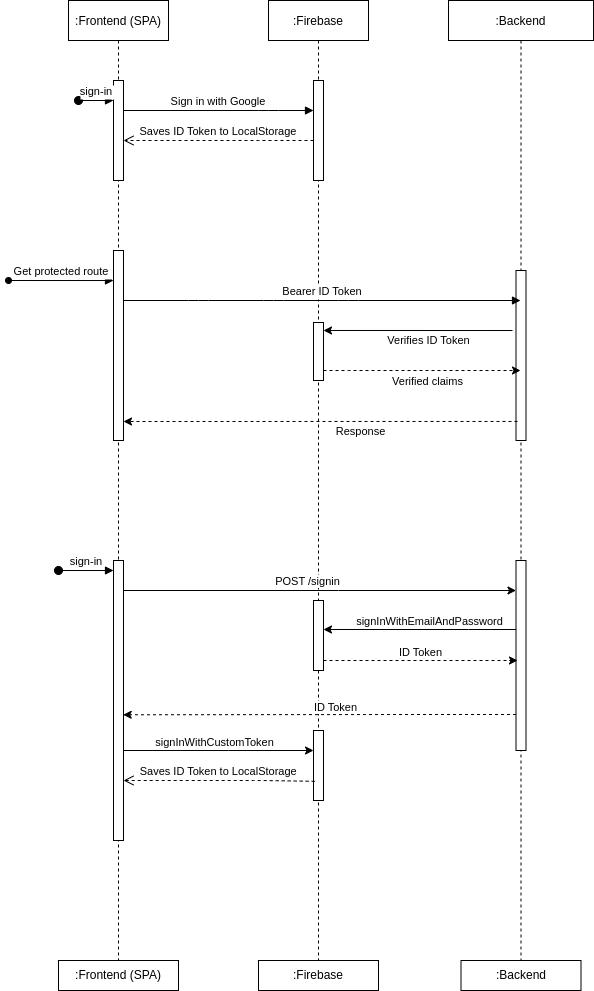

The diagram above was exported from draw.io. Its source (the exported page's mxGraphModel, read from the mxfile embedded in the PNG):
<mxGraphModel dx="1102" dy="506" grid="1" gridSize="10" guides="1" tooltips="1" connect="1" arrows="1" fold="1" page="1" pageScale="1" pageWidth="850" pageHeight="1100" math="0" shadow="0">
  <root>
    <mxCell id="0" />
    <mxCell id="1" parent="0" />
    <mxCell id="3nuBFxr9cyL0pnOWT2aG-5" value=":Frontend (SPA)" style="shape=umlLifeline;perimeter=lifelinePerimeter;container=1;collapsible=0;recursiveResize=0;rounded=0;shadow=0;strokeWidth=1;" parent="1" vertex="1">
      <mxGeometry x="270" y="80" width="100" height="960" as="geometry" />
    </mxCell>
    <mxCell id="3nuBFxr9cyL0pnOWT2aG-6" value="" style="points=[];perimeter=orthogonalPerimeter;rounded=0;shadow=0;strokeWidth=1;" parent="3nuBFxr9cyL0pnOWT2aG-5" vertex="1">
      <mxGeometry x="45" y="80" width="10" height="100" as="geometry" />
    </mxCell>
    <mxCell id="GbdsfLy0tjkbvSMmbRYD-7" value="" style="points=[];perimeter=orthogonalPerimeter;rounded=0;shadow=0;strokeWidth=1;" parent="3nuBFxr9cyL0pnOWT2aG-5" vertex="1">
      <mxGeometry x="45" y="250" width="10" height="190" as="geometry" />
    </mxCell>
    <mxCell id="fdwvPIE4S2wCNOneCXvL-1" value="sign-in" style="verticalAlign=bottom;startArrow=oval;endArrow=block;startSize=8;shadow=0;strokeWidth=1;" parent="3nuBFxr9cyL0pnOWT2aG-5" target="fdwvPIE4S2wCNOneCXvL-2" edge="1">
      <mxGeometry relative="1" as="geometry">
        <mxPoint x="-10" y="570" as="sourcePoint" />
        <mxPoint x="55" y="570" as="targetPoint" />
      </mxGeometry>
    </mxCell>
    <mxCell id="fdwvPIE4S2wCNOneCXvL-2" value="" style="points=[];perimeter=orthogonalPerimeter;rounded=0;shadow=0;strokeWidth=1;" parent="3nuBFxr9cyL0pnOWT2aG-5" vertex="1">
      <mxGeometry x="45" y="560" width="10" height="280" as="geometry" />
    </mxCell>
    <mxCell id="3nuBFxr9cyL0pnOWT2aG-9" value="Sign in with Google" style="verticalAlign=bottom;endArrow=block;shadow=0;strokeWidth=1;" parent="1" source="3nuBFxr9cyL0pnOWT2aG-6" target="GbdsfLy0tjkbvSMmbRYD-2" edge="1">
      <mxGeometry relative="1" as="geometry">
        <mxPoint x="240" y="200" as="sourcePoint" />
        <Array as="points">
          <mxPoint x="470" y="190" />
        </Array>
      </mxGeometry>
    </mxCell>
    <mxCell id="3nuBFxr9cyL0pnOWT2aG-10" value="Saves ID Token to LocalStorage" style="verticalAlign=bottom;endArrow=open;dashed=1;endSize=8;shadow=0;strokeWidth=1;" parent="1" source="GbdsfLy0tjkbvSMmbRYD-2" target="3nuBFxr9cyL0pnOWT2aG-6" edge="1">
      <mxGeometry relative="1" as="geometry">
        <mxPoint x="240" y="257" as="targetPoint" />
        <Array as="points">
          <mxPoint x="470" y="220" />
        </Array>
      </mxGeometry>
    </mxCell>
    <mxCell id="GbdsfLy0tjkbvSMmbRYD-1" value=":Firebase" style="shape=umlLifeline;perimeter=lifelinePerimeter;container=1;collapsible=0;recursiveResize=0;rounded=0;shadow=0;strokeWidth=1;" parent="1" vertex="1">
      <mxGeometry x="470" y="80" width="100" height="960" as="geometry" />
    </mxCell>
    <mxCell id="GbdsfLy0tjkbvSMmbRYD-2" value="" style="points=[];perimeter=orthogonalPerimeter;rounded=0;shadow=0;strokeWidth=1;" parent="GbdsfLy0tjkbvSMmbRYD-1" vertex="1">
      <mxGeometry x="45" y="80" width="10" height="100" as="geometry" />
    </mxCell>
    <mxCell id="GbdsfLy0tjkbvSMmbRYD-15" value="" style="points=[];perimeter=orthogonalPerimeter;rounded=0;shadow=0;strokeWidth=1;" parent="GbdsfLy0tjkbvSMmbRYD-1" vertex="1">
      <mxGeometry x="45" y="322" width="10" height="58" as="geometry" />
    </mxCell>
    <mxCell id="fdwvPIE4S2wCNOneCXvL-7" value="" style="points=[];perimeter=orthogonalPerimeter;rounded=0;shadow=0;strokeWidth=1;" parent="GbdsfLy0tjkbvSMmbRYD-1" vertex="1">
      <mxGeometry x="45" y="600" width="10" height="70" as="geometry" />
    </mxCell>
    <mxCell id="fdwvPIE4S2wCNOneCXvL-14" value="" style="points=[];perimeter=orthogonalPerimeter;rounded=0;shadow=0;strokeWidth=1;" parent="GbdsfLy0tjkbvSMmbRYD-1" vertex="1">
      <mxGeometry x="45" y="730" width="10" height="70" as="geometry" />
    </mxCell>
    <mxCell id="fdwvPIE4S2wCNOneCXvL-28" value=":Firebase" style="rounded=0;whiteSpace=wrap;html=1;shadow=0;strokeWidth=1;" parent="GbdsfLy0tjkbvSMmbRYD-1" vertex="1">
      <mxGeometry x="-10" y="960" width="120" height="30" as="geometry" />
    </mxCell>
    <mxCell id="GbdsfLy0tjkbvSMmbRYD-3" value=":Backend" style="shape=umlLifeline;perimeter=lifelinePerimeter;container=1;collapsible=0;recursiveResize=0;rounded=0;shadow=0;strokeWidth=1;" parent="1" vertex="1">
      <mxGeometry x="650" y="80" width="145" height="970" as="geometry" />
    </mxCell>
    <mxCell id="GbdsfLy0tjkbvSMmbRYD-4" value="" style="points=[];perimeter=orthogonalPerimeter;rounded=0;shadow=0;strokeWidth=1;" parent="GbdsfLy0tjkbvSMmbRYD-3" vertex="1">
      <mxGeometry x="67.5" y="270" width="10" height="170" as="geometry" />
    </mxCell>
    <mxCell id="fdwvPIE4S2wCNOneCXvL-3" value="" style="points=[];perimeter=orthogonalPerimeter;rounded=0;shadow=0;strokeWidth=1;" parent="GbdsfLy0tjkbvSMmbRYD-3" vertex="1">
      <mxGeometry x="67.5" y="560" width="10" height="190" as="geometry" />
    </mxCell>
    <mxCell id="GbdsfLy0tjkbvSMmbRYD-6" value="Get protected route" style="verticalAlign=bottom;endArrow=block;shadow=0;strokeWidth=1;startArrow=oval;startFill=1;entryX=0;entryY=0.158;entryDx=0;entryDy=0;entryPerimeter=0;" parent="1" target="GbdsfLy0tjkbvSMmbRYD-7" edge="1">
      <mxGeometry relative="1" as="geometry">
        <mxPoint x="210" y="360" as="sourcePoint" />
        <mxPoint x="350" y="350" as="targetPoint" />
      </mxGeometry>
    </mxCell>
    <mxCell id="GbdsfLy0tjkbvSMmbRYD-8" value="Bearer ID Token" style="verticalAlign=bottom;endArrow=block;shadow=0;strokeWidth=1;" parent="1" source="GbdsfLy0tjkbvSMmbRYD-7" target="GbdsfLy0tjkbvSMmbRYD-3" edge="1">
      <mxGeometry relative="1" as="geometry">
        <mxPoint x="350" y="410" as="sourcePoint" />
        <mxPoint x="522" y="410.08000000000004" as="targetPoint" />
        <Array as="points">
          <mxPoint x="400" y="380" />
          <mxPoint x="475" y="380" />
          <mxPoint x="550" y="380" />
        </Array>
      </mxGeometry>
    </mxCell>
    <mxCell id="3nuBFxr9cyL0pnOWT2aG-3" value="sign-in" style="verticalAlign=bottom;startArrow=oval;endArrow=block;startSize=8;shadow=0;strokeWidth=1;" parent="1" target="3nuBFxr9cyL0pnOWT2aG-6" edge="1">
      <mxGeometry relative="1" as="geometry">
        <mxPoint x="280" y="180" as="sourcePoint" />
      </mxGeometry>
    </mxCell>
    <mxCell id="GbdsfLy0tjkbvSMmbRYD-16" value="" style="edgeStyle=orthogonalEdgeStyle;rounded=0;orthogonalLoop=1;jettySize=auto;html=1;startArrow=none;startFill=0;entryX=1.5;entryY=0.444;entryDx=0;entryDy=0;entryPerimeter=0;" parent="1" edge="1">
      <mxGeometry relative="1" as="geometry">
        <mxPoint x="714" y="410" as="sourcePoint" />
        <mxPoint x="525" y="409.99199999999996" as="targetPoint" />
        <Array as="points" />
      </mxGeometry>
    </mxCell>
    <mxCell id="GbdsfLy0tjkbvSMmbRYD-17" value="Verifies ID Token" style="edgeLabel;html=1;align=center;verticalAlign=middle;resizable=0;points=[];" parent="GbdsfLy0tjkbvSMmbRYD-16" connectable="0" vertex="1">
      <mxGeometry x="-0.2786" y="2" relative="1" as="geometry">
        <mxPoint x="-16" y="8" as="offset" />
      </mxGeometry>
    </mxCell>
    <mxCell id="GbdsfLy0tjkbvSMmbRYD-19" value="" style="endArrow=classic;html=1;rounded=0;dashed=1;" parent="1" source="GbdsfLy0tjkbvSMmbRYD-15" target="GbdsfLy0tjkbvSMmbRYD-3" edge="1">
      <mxGeometry width="50" height="50" relative="1" as="geometry">
        <mxPoint x="530" y="460" as="sourcePoint" />
        <mxPoint x="450" y="320" as="targetPoint" />
        <Array as="points">
          <mxPoint x="550" y="450" />
        </Array>
      </mxGeometry>
    </mxCell>
    <mxCell id="GbdsfLy0tjkbvSMmbRYD-20" value="Verified claims" style="edgeLabel;html=1;align=center;verticalAlign=middle;resizable=0;points=[];" parent="GbdsfLy0tjkbvSMmbRYD-19" connectable="0" vertex="1">
      <mxGeometry x="0.2325" y="-1" relative="1" as="geometry">
        <mxPoint x="-18" y="9" as="offset" />
      </mxGeometry>
    </mxCell>
    <mxCell id="GbdsfLy0tjkbvSMmbRYD-22" value="" style="edgeStyle=orthogonalEdgeStyle;rounded=0;orthogonalLoop=1;jettySize=auto;html=1;startArrow=none;startFill=0;entryX=1;entryY=0.9;entryDx=0;entryDy=0;entryPerimeter=0;exitX=0.15;exitY=0.888;exitDx=0;exitDy=0;exitPerimeter=0;dashed=1;" parent="1" source="GbdsfLy0tjkbvSMmbRYD-4" target="GbdsfLy0tjkbvSMmbRYD-7" edge="1">
      <mxGeometry relative="1" as="geometry">
        <mxPoint x="724" y="420" as="sourcePoint" />
        <mxPoint x="535" y="419.99199999999996" as="targetPoint" />
        <Array as="points" />
      </mxGeometry>
    </mxCell>
    <mxCell id="GbdsfLy0tjkbvSMmbRYD-23" value="Response" style="edgeLabel;html=1;align=center;verticalAlign=middle;resizable=0;points=[];" parent="GbdsfLy0tjkbvSMmbRYD-22" connectable="0" vertex="1">
      <mxGeometry x="-0.2786" y="2" relative="1" as="geometry">
        <mxPoint x="-16" y="8" as="offset" />
      </mxGeometry>
    </mxCell>
    <mxCell id="fdwvPIE4S2wCNOneCXvL-4" style="edgeStyle=orthogonalEdgeStyle;rounded=0;orthogonalLoop=1;jettySize=auto;html=1;" parent="1" source="fdwvPIE4S2wCNOneCXvL-2" target="fdwvPIE4S2wCNOneCXvL-3" edge="1">
      <mxGeometry relative="1" as="geometry">
        <Array as="points">
          <mxPoint x="540" y="670" />
          <mxPoint x="540" y="670" />
        </Array>
      </mxGeometry>
    </mxCell>
    <mxCell id="fdwvPIE4S2wCNOneCXvL-5" value="POST /signin" style="edgeLabel;html=1;align=center;verticalAlign=middle;resizable=0;points=[];" parent="fdwvPIE4S2wCNOneCXvL-4" connectable="0" vertex="1">
      <mxGeometry x="-0.1764" y="-1" relative="1" as="geometry">
        <mxPoint x="21" y="-11" as="offset" />
      </mxGeometry>
    </mxCell>
    <mxCell id="fdwvPIE4S2wCNOneCXvL-8" style="edgeStyle=orthogonalEdgeStyle;rounded=0;orthogonalLoop=1;jettySize=auto;html=1;" parent="1" source="fdwvPIE4S2wCNOneCXvL-3" target="fdwvPIE4S2wCNOneCXvL-7" edge="1">
      <mxGeometry relative="1" as="geometry">
        <Array as="points">
          <mxPoint x="670" y="709" />
          <mxPoint x="670" y="709" />
        </Array>
      </mxGeometry>
    </mxCell>
    <mxCell id="fdwvPIE4S2wCNOneCXvL-9" value="signInWithEmailAndPassword" style="edgeLabel;html=1;align=center;verticalAlign=middle;resizable=0;points=[];" parent="fdwvPIE4S2wCNOneCXvL-8" connectable="0" vertex="1">
      <mxGeometry x="0.2808" y="3" relative="1" as="geometry">
        <mxPoint x="36" y="-12" as="offset" />
      </mxGeometry>
    </mxCell>
    <mxCell id="fdwvPIE4S2wCNOneCXvL-10" style="edgeStyle=orthogonalEdgeStyle;rounded=0;orthogonalLoop=1;jettySize=auto;html=1;dashed=1;" parent="1" source="fdwvPIE4S2wCNOneCXvL-7" edge="1">
      <mxGeometry relative="1" as="geometry">
        <mxPoint x="719" y="740" as="targetPoint" />
        <Array as="points">
          <mxPoint x="520" y="740" />
          <mxPoint x="621" y="740" />
        </Array>
      </mxGeometry>
    </mxCell>
    <mxCell id="fdwvPIE4S2wCNOneCXvL-11" value="ID Token" style="edgeLabel;html=1;align=center;verticalAlign=middle;resizable=0;points=[];" parent="fdwvPIE4S2wCNOneCXvL-10" connectable="0" vertex="1">
      <mxGeometry x="0.233" y="1" relative="1" as="geometry">
        <mxPoint x="-24" y="-8" as="offset" />
      </mxGeometry>
    </mxCell>
    <mxCell id="fdwvPIE4S2wCNOneCXvL-12" style="edgeStyle=orthogonalEdgeStyle;rounded=0;orthogonalLoop=1;jettySize=auto;html=1;entryX=0.97;entryY=0.551;entryDx=0;entryDy=0;entryPerimeter=0;dashed=1;" parent="1" source="fdwvPIE4S2wCNOneCXvL-3" target="fdwvPIE4S2wCNOneCXvL-2" edge="1">
      <mxGeometry relative="1" as="geometry">
        <Array as="points">
          <mxPoint x="630" y="794" />
          <mxPoint x="630" y="794" />
        </Array>
      </mxGeometry>
    </mxCell>
    <mxCell id="fdwvPIE4S2wCNOneCXvL-13" value="ID Token" style="edgeLabel;html=1;align=center;verticalAlign=middle;resizable=0;points=[];" parent="fdwvPIE4S2wCNOneCXvL-12" connectable="0" vertex="1">
      <mxGeometry x="-0.1863" y="3" relative="1" as="geometry">
        <mxPoint x="-21" y="-11" as="offset" />
      </mxGeometry>
    </mxCell>
    <mxCell id="fdwvPIE4S2wCNOneCXvL-15" style="edgeStyle=orthogonalEdgeStyle;rounded=0;orthogonalLoop=1;jettySize=auto;html=1;" parent="1" source="fdwvPIE4S2wCNOneCXvL-2" target="fdwvPIE4S2wCNOneCXvL-14" edge="1">
      <mxGeometry relative="1" as="geometry">
        <Array as="points">
          <mxPoint x="430" y="830" />
          <mxPoint x="430" y="830" />
        </Array>
      </mxGeometry>
    </mxCell>
    <mxCell id="fdwvPIE4S2wCNOneCXvL-16" value="signInWithCustomToken" style="edgeLabel;html=1;align=center;verticalAlign=middle;resizable=0;points=[];" parent="fdwvPIE4S2wCNOneCXvL-15" connectable="0" vertex="1">
      <mxGeometry x="-0.1554" y="1" relative="1" as="geometry">
        <mxPoint x="10" y="-8" as="offset" />
      </mxGeometry>
    </mxCell>
    <mxCell id="fdwvPIE4S2wCNOneCXvL-19" value="Saves ID Token to LocalStorage" style="verticalAlign=bottom;endArrow=open;dashed=1;endSize=8;shadow=0;strokeWidth=1;exitX=0.117;exitY=0.726;exitDx=0;exitDy=0;exitPerimeter=0;" parent="1" source="fdwvPIE4S2wCNOneCXvL-14" target="fdwvPIE4S2wCNOneCXvL-2" edge="1">
      <mxGeometry relative="1" as="geometry">
        <mxPoint x="320" y="860" as="targetPoint" />
        <Array as="points">
          <mxPoint x="465" y="860" />
        </Array>
        <mxPoint x="510" y="860" as="sourcePoint" />
      </mxGeometry>
    </mxCell>
    <mxCell id="fdwvPIE4S2wCNOneCXvL-26" value=":Frontend (SPA)" style="rounded=0;whiteSpace=wrap;html=1;shadow=0;strokeWidth=1;" parent="1" vertex="1">
      <mxGeometry x="260" y="1040" width="120" height="30" as="geometry" />
    </mxCell>
    <mxCell id="fdwvPIE4S2wCNOneCXvL-29" value=":Backend" style="rounded=0;whiteSpace=wrap;html=1;shadow=0;strokeWidth=1;" parent="1" vertex="1">
      <mxGeometry x="662.5" y="1040" width="120" height="30" as="geometry" />
    </mxCell>
  </root>
</mxGraphModel>